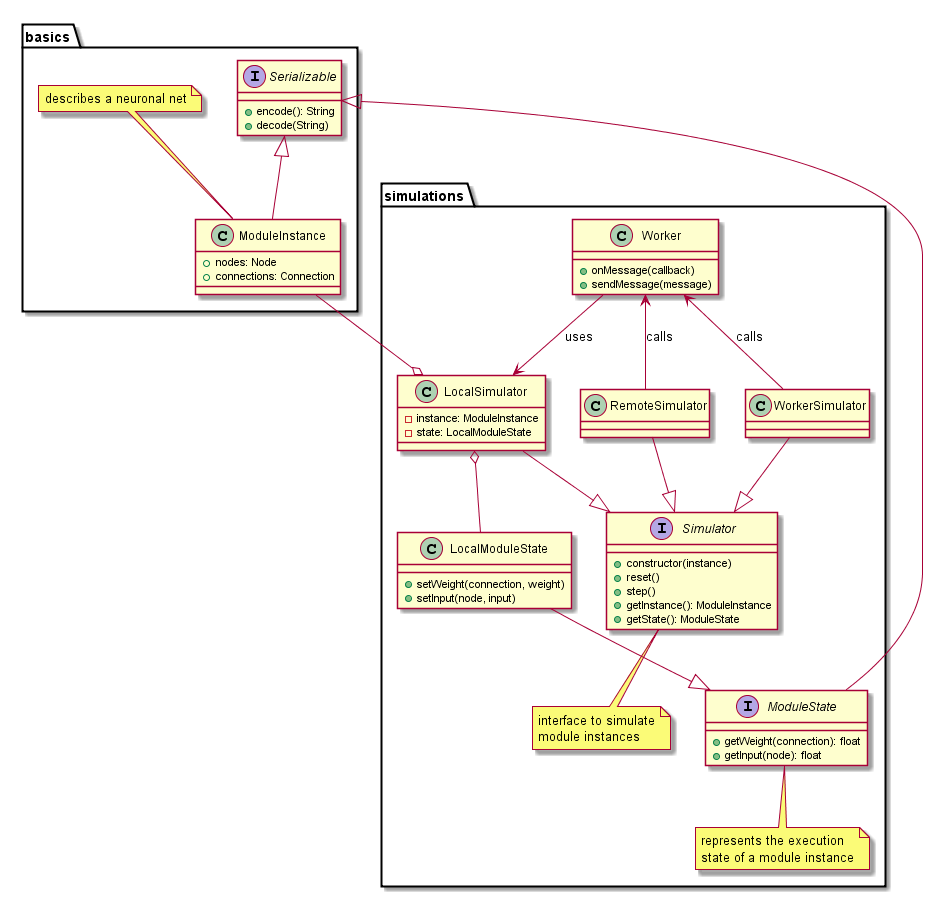

The diagram above was rendered by PlantUML. Its source (embedded in the PNG):
@startuml
package simulations {
  interface Simulator {
    +constructor(instance)
    +reset()
    +step()
    +getInstance(): ModuleInstance
    +getState(): ModuleState
  }
  note bottom of Simulator : interface to simulate\nmodule instances

  class LocalSimulator {
    -instance: ModuleInstance
    -state: LocalModuleState
  }
  LocalSimulator --|> Simulator
  LocalSimulator o-- LocalModuleState

  class RemoteSimulator
  RemoteSimulator --|> Simulator

  class WorkerSimulator
  WorkerSimulator --|> Simulator

  Worker <-- WorkerSimulator : calls
  Worker <-- RemoteSimulator : calls
  Worker --> LocalSimulator : uses

  class Worker {
    +onMessage(callback)
    +sendMessage(message)
  }




  interface ModuleState {
    +getWeight(connection): float
    +getInput(node): float
  }
  note bottom of ModuleState: represents the execution\nstate of a module instance

  class LocalModuleState {
    +setWeight(connection, weight)
    +setInput(node, input)
  }
  LocalModuleState --|> ModuleState
}

package basics {
  ModuleInstance --o LocalSimulator
  class ModuleInstance {
    +nodes: Node
    +connections: Connection
  }
  note top of ModuleInstance : describes a neuronal net

  interface Serializable {
    +encode(): String
    +decode(String)
  }
  Serializable <|-- ModuleInstance
  Serializable <|-- ModuleState
}

@enduml